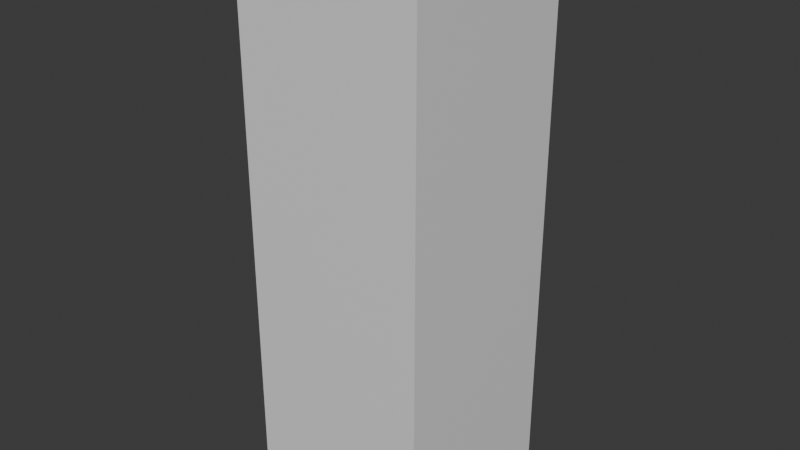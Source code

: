 # Source: Mytest.blend  (saved by Blender 4.3.34; exported with 4.5.12 LTS)
import bpy
from mathutils import Matrix  # noqa: F401  (used for matrix-valued properties, if any)

bpy.ops.wm.read_factory_settings(use_empty=True)
scene = bpy.context.scene
scene.name = 'Scene'

# ---- collections
col_collection = bpy.data.collections.new('Collection'); scene.collection.children.link(col_collection)

# ---- materials (node trees are filled in below, after node groups)
mat_material = bpy.data.materials.new('Material')
mat_material.alpha_threshold = 0.0
mat_material.roughness = 0.5
mat_material.line_color = (0.0, 0.0, 0.0, 1.0)

# ---- material node trees
mat_material.use_nodes = True; mat_material.node_tree.nodes.clear()
_N = mat_material.node_tree.nodes; _L = mat_material.node_tree.links
n0 = _N.new('ShaderNodeOutputMaterial'); n0.name = 'Material Output'; n0.location = (300, 300)
n1 = _N.new('ShaderNodeBsdfPrincipled'); n1.name = 'Principled BSDF'; n1.location = (10, 300)
n1.inputs[3].default_value = 1.45
_L.new(n1.outputs[0], n0.inputs[0])
n0.is_active_output = True

# ---- world
world_world = bpy.data.worlds.new('World'); scene.world = world_world
world_world.use_nodes = True; world_world.node_tree.nodes.clear()
_N = world_world.node_tree.nodes; _L = world_world.node_tree.links
n0 = _N.new('ShaderNodeOutputWorld'); n0.name = 'World Output'; n0.location = (300, 300)
n1 = _N.new('ShaderNodeBackground'); n1.name = 'Background'; n1.location = (10, 300)
n1.inputs[0].default_value = (0.05088, 0.05088, 0.05088, 1.0)
_L.new(n1.outputs[0], n0.inputs[0])
n0.is_active_output = True
world_world.color = (0.05088, 0.05088, 0.05088)
world_world.sun_shadow_jitter_overblur = 0.0

# ---- meshes
me_cube = bpy.data.meshes.new('Cube')
me_cube.from_pydata([(1.0, 1.0, 2.0), (1.0, 1.0, 0.05587), (1.0, -1.0, 2.0), (1.0, -1.0, 0.0419), (-1.0, 1.0, 2.0), (-1.0, 1.0, 0.01397), (-1.0, -1.0, 2.0), (-1.0, -1.0, 0.05587), (1.0, -1.0, 4.0), (-1.0, -1.0, 4.0), (1.0, 1.0, 4.0), (-1.0, 1.0, 4.0), (1.0, -1.0, 6.0), (-1.0, -1.0, 6.0), (1.0, 1.0, 6.0), (-1.0, 1.0, 6.0), (-1.0, 1.788e-07, 0.03492), (0.0, 1.0, 0.03492), (1.0, 1.0, 1.028), (-1.0, -1.0, 1.028), (1.0, -1.0, 1.021), (-1.0, 1.0, 1.007), (0.0, -1.0, 2.0), (1.0, 0.0, 2.0), (0.0, -1.0, 0.04888), (-1.0, 0.0, 2.0), (0.0, 1.0, 2.0), (1.0, 3.576e-07, 0.04888), (0.0, -1.0, 4.0), (1.0, 0.0, 4.0), (-1.0, 0.0, 4.0), (0.0, 1.0, 4.0), (1.0, -1.0, 3.0), (-1.0, -1.0, 3.0), (-1.0, 1.0, 3.0), (1.0, 1.0, 3.0), (0.0, -1.0, 6.0), (1.0, 0.0, 6.0), (-1.0, 0.0, 6.0), (0.0, 1.0, 6.0), (-1.0, 1.0, 5.0), (1.0, 1.0, 5.0), (1.0, -1.0, 5.0), (-1.0, -1.0, 5.0), (0.0, -1.0, 3.0), (-1.0, 0.0, 5.0), (1.0, 0.0, 5.0), (1.0, 0.0, 3.0), (-1.0, 0.0, 3.0), (0.0, 0.0, 6.0), (0.0, 1.0, 3.0), (1.0, 1.788e-07, 1.024), (0.0, -1.0, 5.0), (0.0, 2.682e-07, 0.0419), (0.0, -1.0, 1.024), (0.0, 1.0, 1.017), (-1.0, 8.941e-08, 1.017), (0.0, 1.0, 5.0), (-1.0, -0.5, 0.04539), (-0.5, 1.0, 0.02444), (1.0, 1.0, 0.5419), (-1.0, -1.0, 1.514), (1.0, -1.0, 0.5314), (-1.0, 1.0, 0.5105), (-0.5, -1.0, 2.0), (1.0, -0.5, 2.0), (0.5, -1.0, 0.04539), (-1.0, 0.5, 2.0), (0.5, 1.0, 2.0), (1.0, 0.5, 0.05238), (-0.5, -1.0, 4.0), (1.0, -0.5, 4.0), (-1.0, 0.5, 4.0), (0.5, 1.0, 4.0), (1.0, -1.0, 3.5), (-1.0, -1.0, 2.5), (-1.0, 1.0, 2.5), (1.0, 1.0, 3.5), (-0.5, -1.0, 6.0), (1.0, -0.5, 6.0), (-1.0, 0.5, 6.0), (0.5, 1.0, 6.0), (-1.0, 1.0, 5.5), (1.0, 1.0, 4.5), (1.0, -1.0, 4.5), (-1.0, -1.0, 5.5), (-1.0, 0.5, 0.02444), (0.5, 1.0, 0.04539), (1.0, 1.0, 1.514), (-1.0, -1.0, 0.5419), (1.0, -1.0, 1.51), (-1.0, 1.0, 1.503), (0.5, -1.0, 2.0), (1.0, 0.5, 2.0), (-0.5, -1.0, 0.05238), (-1.0, -0.5, 2.0), (-0.5, 1.0, 2.0), (1.0, -0.5, 0.04539), (0.5, -1.0, 4.0), (1.0, 0.5, 4.0), (-1.0, -0.5, 4.0), (-0.5, 1.0, 4.0), (1.0, -1.0, 2.5), (-1.0, -1.0, 3.5), (-1.0, 1.0, 3.5), (1.0, 1.0, 2.5), (0.5, -1.0, 6.0), (1.0, 0.5, 6.0), (-1.0, -0.5, 6.0), (-0.5, 1.0, 6.0), (-1.0, 1.0, 4.5), (1.0, 1.0, 5.5), (1.0, -1.0, 5.5), (-1.0, -1.0, 4.5), (-0.5, -1.0, 3.0), (0.5, -1.0, 3.0), (0.0, -1.0, 2.5), (0.0, -1.0, 3.5), (-1.0, 0.5, 5.0), (-1.0, -0.5, 5.0), (-1.0, 0.0, 4.5), (-1.0, 0.0, 5.5), (1.0, -0.5, 5.0), (1.0, 0.5, 5.0), (1.0, 0.0, 4.5), (1.0, 0.0, 5.5), (1.0, -0.5, 3.0), (1.0, 0.5, 3.0), (1.0, 0.0, 2.5), (1.0, 0.0, 3.5), (-1.0, 0.5, 3.0), (-1.0, -0.5, 3.0), (-1.0, 0.0, 2.5), (-1.0, 0.0, 3.5), (0.5, 1.0, 3.0), (-0.5, 1.0, 3.0), (0.0, 1.0, 2.5), (0.0, 1.0, 3.5), (1.0, 2.682e-07, 0.5367), (1.0, 8.941e-08, 1.512), (1.0, 0.5, 1.026), (1.0, -0.5, 1.023), (-0.5, -1.0, 5.0), (0.5, -1.0, 5.0), (0.0, -1.0, 4.5), (0.0, -1.0, 5.5), (0.0, -1.0, 0.5367), (0.0, -1.0, 1.512), (0.5, -1.0, 1.023), (-0.5, -1.0, 1.026), (0.0, 1.0, 0.5262), (0.0, 1.0, 1.509), (-0.5, 1.0, 1.012), (0.5, 1.0, 1.023), (-1.0, 1.341e-07, 0.5262), (-1.0, 4.47e-08, 1.509), (-1.0, -0.5, 1.023), (-1.0, 0.5, 1.012), (0.5, 1.0, 5.0), (-0.5, 1.0, 5.0), (0.0, 1.0, 4.5), (0.0, 1.0, 5.5), (-0.5, 1.0, 5.5), (-0.5, 1.0, 4.5), (0.5, 1.0, 4.5), (-1.0, 0.5, 1.506), (-1.0, -0.5, 1.511), (-1.0, -0.5, 0.534), (0.5, 1.0, 1.511), (-0.5, 1.0, 1.506), (-0.5, 1.0, 0.5183), (-0.5, -1.0, 1.513), (0.5, -1.0, 1.511), (0.5, -1.0, 0.534), (0.5, -1.0, 5.5), (0.5, -1.0, 4.5), (-0.5, -1.0, 4.5), (1.0, -0.5, 1.511), (1.0, 0.5, 1.513), (1.0, 0.5, 0.5393), (-0.5, 1.0, 3.5), (-0.5, 1.0, 2.5), (0.5, 1.0, 2.5), (-1.0, -0.5, 3.5), (-1.0, -0.5, 2.5), (-1.0, 0.5, 2.5), (1.0, 0.5, 3.5), (1.0, 0.5, 2.5), (1.0, -0.5, 2.5), (1.0, 0.5, 5.5), (1.0, 0.5, 4.5), (1.0, -0.5, 4.5), (-1.0, -0.5, 5.5), (-1.0, -0.5, 4.5), (-1.0, 0.5, 4.5), (0.5, -1.0, 3.5), (0.5, -1.0, 2.5), (-0.5, -1.0, 2.5), (-0.5, -1.0, 3.5), (-1.0, 0.5, 5.5), (1.0, -0.5, 5.5), (1.0, -0.5, 3.5), (-1.0, 0.5, 3.5), (0.5, 1.0, 3.5), (1.0, -0.5, 0.534), (-0.5, -1.0, 5.5), (-0.5, -1.0, 0.5393), (0.5, 1.0, 0.534), (-1.0, 0.5, 0.5183), (0.5, 1.0, 5.5)], [], [(81, 111, 209), (63, 86, 208), (207, 1, 87), (206, 7, 94), (58, 94, 7), (78, 85, 205), (62, 97, 204), (73, 77, 203), (79, 106, 12), (72, 104, 202), (71, 74, 201), (79, 112, 200), (80, 82, 199), (70, 103, 198), (114, 75, 197), (115, 116, 196), (98, 117, 195), (118, 110, 194), (119, 120, 193), (108, 121, 192), (122, 84, 191), (123, 124, 190), (107, 125, 189), (126, 102, 188), (127, 128, 187), (99, 129, 186), (130, 76, 185), (131, 132, 184), (100, 133, 183), (81, 107, 14), (49, 39, 109), (108, 13, 78), (134, 105, 182), (135, 136, 181), (101, 137, 180), (138, 69, 179), (139, 140, 178), (90, 141, 177), (142, 113, 176), (143, 144, 175), (106, 145, 174), (59, 86, 5), (53, 17, 87), (97, 3, 66), (173, 24, 66), (172, 54, 148), (171, 19, 149), (170, 17, 59), (169, 55, 152), (168, 18, 153), (154, 58, 167), (155, 156, 166), (91, 157, 165), (158, 83, 164), (159, 160, 163), (109, 161, 162), (162, 57, 159), (82, 159, 40), (15, 162, 82), (163, 31, 101), (110, 101, 11), (40, 163, 110), (164, 10, 73), (160, 73, 31), (57, 164, 160), (165, 56, 155), (67, 155, 25), (4, 165, 67), (166, 19, 61), (95, 61, 6), (25, 166, 95), (167, 7, 89), (156, 89, 19), (56, 167, 156), (151, 153, 55), (26, 168, 151), (68, 88, 168), (91, 152, 21), (4, 169, 91), (96, 151, 169), (63, 59, 5), (21, 170, 63), (152, 150, 170), (147, 149, 54), (22, 171, 147), (64, 61, 171), (90, 148, 20), (2, 172, 90), (92, 147, 172), (62, 66, 3), (20, 173, 62), (148, 146, 173), (66, 24, 53), (1, 69, 87), (53, 86, 59), (174, 52, 143), (112, 143, 42), (12, 174, 112), (175, 28, 98), (84, 98, 8), (42, 175, 84), (176, 9, 70), (144, 70, 28), (52, 176, 144), (177, 51, 139), (65, 139, 23), (2, 177, 65), (178, 18, 88), (93, 88, 0), (23, 178, 93), (179, 1, 60), (140, 60, 18), (51, 179, 140), (180, 50, 135), (104, 135, 34), (11, 180, 104), (181, 26, 96), (76, 96, 4), (34, 181, 76), (182, 0, 68), (136, 68, 26), (50, 182, 136), (78, 36, 49), (15, 80, 109), (49, 107, 81), (183, 48, 131), (103, 131, 33), (9, 183, 103), (184, 25, 95), (75, 95, 6), (33, 184, 75), (185, 4, 67), (132, 67, 25), (48, 185, 132), (186, 47, 127), (77, 127, 35), (10, 186, 77), (187, 23, 93), (105, 93, 0), (35, 187, 105), (188, 2, 65), (128, 65, 23), (47, 188, 128), (189, 46, 123), (111, 123, 41), (14, 189, 111), (190, 29, 99), (83, 99, 10), (41, 190, 83), (191, 8, 71), (124, 71, 29), (46, 191, 124), (192, 45, 119), (85, 119, 43), (13, 192, 85), (193, 30, 100), (113, 100, 9), (43, 193, 113), (194, 11, 72), (120, 72, 30), (45, 194, 120), (195, 44, 115), (74, 115, 32), (8, 195, 74), (196, 22, 92), (102, 92, 2), (32, 196, 102), (197, 6, 64), (116, 64, 22), (44, 197, 116), (198, 33, 114), (117, 114, 44), (28, 198, 117), (199, 40, 118), (121, 118, 45), (38, 199, 121), (200, 42, 122), (125, 122, 46), (37, 200, 125), (201, 32, 126), (129, 126, 47), (29, 201, 129), (202, 34, 130), (133, 130, 48), (30, 202, 133), (79, 49, 106), (203, 35, 134), (137, 134, 50), (31, 203, 137), (204, 27, 138), (141, 138, 51), (20, 204, 141), (205, 43, 142), (145, 142, 52), (36, 205, 145), (58, 53, 94), (146, 94, 24), (54, 206, 146), (149, 89, 206), (150, 87, 17), (55, 207, 150), (153, 60, 207), (208, 16, 154), (157, 154, 56), (21, 208, 157), (209, 41, 158), (161, 158, 57), (39, 209, 161), (81, 14, 111), (63, 5, 86), (207, 60, 1), (206, 89, 7), (78, 13, 85), (62, 3, 97), (73, 10, 77), (72, 11, 104), (71, 8, 74), (79, 12, 112), (80, 15, 82), (70, 9, 103), (114, 33, 75), (115, 44, 116), (98, 28, 117), (118, 40, 110), (119, 45, 120), (108, 38, 121), (122, 42, 84), (123, 46, 124), (107, 37, 125), (126, 32, 102), (127, 47, 128), (99, 29, 129), (130, 34, 76), (131, 48, 132), (100, 30, 133), (109, 80, 49), (80, 38, 49), (134, 35, 105), (135, 50, 136), (101, 31, 137), (138, 27, 69), (139, 51, 140), (90, 20, 141), (142, 43, 113), (143, 52, 144), (106, 36, 145), (87, 69, 53), (69, 27, 53), (173, 146, 24), (172, 147, 54), (171, 61, 19), (170, 150, 17), (169, 151, 55), (168, 88, 18), (154, 16, 58), (155, 56, 156), (91, 21, 157), (158, 41, 83), (159, 57, 160), (109, 39, 161), (162, 161, 57), (82, 162, 159), (15, 109, 162), (163, 160, 31), (110, 163, 101), (40, 159, 163), (164, 83, 10), (160, 164, 73), (57, 158, 164), (165, 157, 56), (67, 165, 155), (4, 91, 165), (166, 156, 19), (95, 166, 61), (25, 155, 166), (167, 58, 7), (156, 167, 89), (56, 154, 167), (151, 168, 153), (26, 68, 168), (68, 0, 88), (91, 169, 152), (4, 96, 169), (96, 26, 151), (63, 170, 59), (21, 152, 170), (152, 55, 150), (147, 171, 149), (22, 64, 171), (64, 6, 61), (90, 172, 148), (2, 92, 172), (92, 22, 147), (62, 173, 66), (20, 148, 173), (148, 54, 146), (53, 27, 97), (97, 66, 53), (59, 17, 53), (53, 16, 86), (174, 145, 52), (112, 174, 143), (12, 106, 174), (175, 144, 28), (84, 175, 98), (42, 143, 175), (176, 113, 9), (144, 176, 70), (52, 142, 176), (177, 141, 51), (65, 177, 139), (2, 90, 177), (178, 140, 18), (93, 178, 88), (23, 139, 178), (179, 69, 1), (140, 179, 60), (51, 138, 179), (180, 137, 50), (104, 180, 135), (11, 101, 180), (181, 136, 26), (76, 181, 96), (34, 135, 181), (182, 105, 0), (136, 182, 68), (50, 134, 182), (49, 38, 108), (108, 78, 49), (81, 39, 49), (49, 37, 107), (183, 133, 48), (103, 183, 131), (9, 100, 183), (184, 132, 25), (75, 184, 95), (33, 131, 184), (185, 76, 4), (132, 185, 67), (48, 130, 185), (186, 129, 47), (77, 186, 127), (10, 99, 186), (187, 128, 23), (105, 187, 93), (35, 127, 187), (188, 102, 2), (128, 188, 65), (47, 126, 188), (189, 125, 46), (111, 189, 123), (14, 107, 189), (190, 124, 29), (83, 190, 99), (41, 123, 190), (191, 84, 8), (124, 191, 71), (46, 122, 191), (192, 121, 45), (85, 192, 119), (13, 108, 192), (193, 120, 30), (113, 193, 100), (43, 119, 193), (194, 110, 11), (120, 194, 72), (45, 118, 194), (195, 117, 44), (74, 195, 115), (8, 98, 195), (196, 116, 22), (102, 196, 92), (32, 115, 196), (197, 75, 6), (116, 197, 64), (44, 114, 197), (198, 103, 33), (117, 198, 114), (28, 70, 198), (199, 82, 40), (121, 199, 118), (38, 80, 199), (200, 112, 42), (125, 200, 122), (37, 79, 200), (201, 74, 32), (129, 201, 126), (29, 71, 201), (202, 104, 34), (133, 202, 130), (30, 72, 202), (37, 49, 79), (49, 36, 106), (203, 77, 35), (137, 203, 134), (31, 73, 203), (204, 97, 27), (141, 204, 138), (20, 62, 204), (205, 85, 43), (145, 205, 142), (36, 78, 205), (16, 53, 58), (53, 24, 94), (146, 206, 94), (54, 149, 206), (149, 19, 89), (150, 207, 87), (55, 153, 207), (153, 18, 60), (208, 86, 16), (157, 208, 154), (21, 63, 208), (209, 111, 41), (161, 209, 158), (39, 81, 209)])
_uv = me_cube.uv_layers.new(name='UVMap')
_uv.uv.foreach_set('vector', [0.625, 0.4375, 0.625, 0.5, 0.625, 0.4375, 0.4375, 0.25, 0.375, 0.1875, 0.4375, 0.1875, 0.4375, 0.4375, 0.375, 0.5, 0.375, 0.4375, 0.4375, 0.9375, 0.375, 1.0, 0.375, 0.9375, 0.125, 0.6875, 0.1875, 0.75, 0.125, 0.75, 0.625, 0.9375, 0.625, 1.0, 0.625, 0.9375, 0.4375, 0.75, 0.375, 0.6875, 0.4375, 0.6875, 0.625, 0.4375, 0.625, 0.5, 0.625, 0.4375, 0.625, 0.6875, 0.6875, 0.75, 0.625, 0.75, 0.625, 0.1875, 0.625, 0.25, 0.625, 0.1875, 0.625, 0.6875, 0.625, 0.75, 0.625, 0.6875, 0.625, 0.6875, 0.625, 0.75, 0.625, 0.6875, 0.625, 0.1875, 0.625, 0.25, 0.625, 0.1875, 0.625, 0.9375, 0.625, 1.0, 0.625, 0.9375, 0.625, 0.9375, 0.625, 1.0, 0.625, 0.9375, 0.625, 0.8125, 0.625, 0.875, 0.625, 0.8125, 0.625, 0.8125, 0.625, 0.875, 0.625, 0.8125, 0.625, 0.1875, 0.625, 0.25, 0.625, 0.1875, 0.625, 0.0625, 0.625, 0.125, 0.625, 0.0625, 0.625, 0.0625, 0.625, 0.125, 0.625, 0.0625, 0.625, 0.6875, 0.625, 0.75, 0.625, 0.6875, 0.625, 0.5625, 0.625, 0.625, 0.625, 0.5625, 0.625, 0.5625, 0.625, 0.625, 0.625, 0.5625, 0.625, 0.6875, 0.625, 0.75, 0.625, 0.6875, 0.625, 0.5625, 0.625, 0.625, 0.625, 0.5625, 0.625, 0.5625, 0.625, 0.625, 0.625, 0.5625, 0.625, 0.1875, 0.625, 0.25, 0.625, 0.1875, 0.625, 0.0625, 0.625, 0.125, 0.625, 0.0625, 0.625, 0.0625, 0.625, 0.125, 0.625, 0.0625, 0.6875, 0.5, 0.625, 0.5625, 0.625, 0.5, 0.75, 0.625, 0.75, 0.5, 0.8125, 0.5, 0.875, 0.6875, 0.875, 0.75, 0.8125, 0.75, 0.625, 0.4375, 0.625, 0.5, 0.625, 0.4375, 0.625, 0.3125, 0.625, 0.375, 0.625, 0.3125, 0.625, 0.3125, 0.625, 0.375, 0.625, 0.3125, 0.4375, 0.625, 0.375, 0.5625, 0.4375, 0.5625, 0.5625, 0.625, 0.5, 0.5625, 0.5625, 0.5625, 0.5625, 0.75, 0.5, 0.6875, 0.5625, 0.6875, 0.625, 0.9375, 0.625, 1.0, 0.625, 0.9375, 0.625, 0.8125, 0.625, 0.875, 0.625, 0.8125, 0.625, 0.8125, 0.625, 0.875, 0.625, 0.8125, 0.1875, 0.5, 0.125, 0.5625, 0.125, 0.5, 0.25, 0.625, 0.25, 0.5, 0.3125, 0.5, 0.375, 0.6875, 0.375, 0.75, 0.3125, 0.75, 0.4375, 0.8125, 0.375, 0.875, 0.375, 0.8125, 0.5625, 0.8125, 0.5, 0.875, 0.5, 0.8125, 0.5625, 0.9375, 0.5, 1.0, 0.5, 0.9375, 0.4375, 0.3125, 0.375, 0.375, 0.375, 0.3125, 0.5625, 0.3125, 0.5, 0.375, 0.5, 0.3125, 0.5625, 0.4375, 0.5, 0.5, 0.5, 0.4375, 0.4375, 0.125, 0.375, 0.0625, 0.4375, 0.0625, 0.5625, 0.125, 0.5, 0.0625, 0.5625, 0.0625, 0.5625, 0.25, 0.5, 0.1875, 0.5625, 0.1875, 0.625, 0.4375, 0.625, 0.5, 0.625, 0.4375, 0.625, 0.3125, 0.625, 0.375, 0.625, 0.3125, 0.625, 0.3125, 0.625, 0.375, 0.625, 0.3125, 0.625, 0.3125, 0.625, 0.375, 0.625, 0.3125, 0.625, 0.25, 0.625, 0.3125, 0.625, 0.25, 0.625, 0.25, 0.625, 0.3125, 0.625, 0.25, 0.625, 0.3125, 0.625, 0.375, 0.625, 0.3125, 0.625, 0.25, 0.625, 0.3125, 0.625, 0.25, 0.625, 0.25, 0.625, 0.3125, 0.625, 0.25, 0.625, 0.4375, 0.625, 0.5, 0.625, 0.4375, 0.625, 0.375, 0.625, 0.4375, 0.625, 0.375, 0.625, 0.375, 0.625, 0.4375, 0.625, 0.375, 0.5625, 0.1875, 0.5, 0.125, 0.5625, 0.125, 0.625, 0.1875, 0.5625, 0.125, 0.625, 0.125, 0.625, 0.25, 0.5625, 0.1875, 0.625, 0.1875, 0.5625, 0.0625, 0.5, 0.0, 0.5625, 0.0, 0.625, 0.0625, 0.5625, 0.0, 0.625, 0.0, 0.625, 0.125, 0.5625, 0.0625, 0.625, 0.0625, 0.4375, 0.0625, 0.375, 0.0, 0.4375, 0.0, 0.5, 0.0625, 0.4375, 0.0, 0.5, 0.0, 0.5, 0.125, 0.4375, 0.0625, 0.5, 0.0625, 0.5625, 0.375, 0.5, 0.4375, 0.5, 0.375, 0.625, 0.375, 0.5625, 0.4375, 0.5625, 0.375, 0.625, 0.4375, 0.5625, 0.5, 0.5625, 0.4375, 0.5625, 0.25, 0.5, 0.3125, 0.5, 0.25, 0.625, 0.25, 0.5625, 0.3125, 0.5625, 0.25, 0.625, 0.3125, 0.5625, 0.375, 0.5625, 0.3125, 0.4375, 0.25, 0.375, 0.3125, 0.375, 0.25, 0.5, 0.25, 0.4375, 0.3125, 0.4375, 0.25, 0.5, 0.3125, 0.4375, 0.375, 0.4375, 0.3125, 0.5625, 0.875, 0.5, 0.9375, 0.5, 0.875, 0.625, 0.875, 0.5625, 0.9375, 0.5625, 0.875, 0.625, 0.9375, 0.5625, 1.0, 0.5625, 0.9375, 0.5625, 0.75, 0.5, 0.8125, 0.5, 0.75, 0.625, 0.75, 0.5625, 0.8125, 0.5625, 0.75, 0.625, 0.8125, 0.5625, 0.875, 0.5625, 0.8125, 0.4375, 0.75, 0.375, 0.8125, 0.375, 0.75, 0.5, 0.75, 0.4375, 0.8125, 0.4375, 0.75, 0.5, 0.8125, 0.4375, 0.875, 0.4375, 0.8125, 0.3125, 0.75, 0.25, 0.75, 0.25, 0.625, 0.375, 0.5, 0.375, 0.5625, 0.3125, 0.5, 0.25, 0.625, 0.125, 0.5625, 0.1875, 0.5, 0.625, 0.8125, 0.625, 0.875, 0.625, 0.8125, 0.625, 0.75, 0.625, 0.8125, 0.625, 0.75, 0.625, 0.75, 0.625, 0.8125, 0.625, 0.75, 0.625, 0.8125, 0.625, 0.875, 0.625, 0.8125, 0.625, 0.75, 0.625, 0.8125, 0.625, 0.75, 0.625, 0.75, 0.625, 0.8125, 0.625, 0.75, 0.625, 0.9375, 0.625, 1.0, 0.625, 0.9375, 0.625, 0.875, 0.625, 0.9375, 0.625, 0.875, 0.625, 0.875, 0.625, 0.9375, 0.625, 0.875, 0.5625, 0.6875, 0.5, 0.625, 0.5625, 0.625, 0.625, 0.6875, 0.5625, 0.625, 0.625, 0.625, 0.625, 0.75, 0.5625, 0.6875, 0.625, 0.6875, 0.5625, 0.5625, 0.5, 0.5, 0.5625, 0.5, 0.625, 0.5625, 0.5625, 0.5, 0.625, 0.5, 0.625, 0.625, 0.5625, 0.5625, 0.625, 0.5625, 0.4375, 0.5625, 0.375, 0.5, 0.4375, 0.5, 0.5, 0.5625, 0.4375, 0.5, 0.5, 0.5, 0.5, 0.625, 0.4375, 0.5625, 0.5, 0.5625, 0.625, 0.3125, 0.625, 0.375, 0.625, 0.3125, 0.625, 0.25, 0.625, 0.3125, 0.625, 0.25, 0.625, 0.25, 0.625, 0.3125, 0.625, 0.25, 0.625, 0.3125, 0.625, 0.375, 0.625, 0.3125, 0.625, 0.25, 0.625, 0.3125, 0.625, 0.25, 0.625, 0.25, 0.625, 0.3125, 0.625, 0.25, 0.625, 0.4375, 0.625, 0.5, 0.625, 0.4375, 0.625, 0.375, 0.625, 0.4375, 0.625, 0.375, 0.625, 0.375, 0.625, 0.4375, 0.625, 0.375, 0.8125, 0.75, 0.75, 0.75, 0.75, 0.625, 0.875, 0.5, 0.875, 0.5625, 0.8125, 0.5, 0.75, 0.625, 0.625, 0.5625, 0.6875, 0.5, 0.625, 0.0625, 0.625, 0.125, 0.625, 0.0625, 0.625, 0.0, 0.625, 0.0625, 0.625, 0.0, 0.625, 0.0, 0.625, 0.0625, 0.625, 0.0, 0.625, 0.0625, 0.625, 0.125, 0.625, 0.0625, 0.625, 0.0, 0.625, 0.0625, 0.625, 0.0, 0.625, 0.0, 0.625, 0.0625, 0.625, 0.0, 0.625, 0.1875, 0.625, 0.25, 0.625, 0.1875, 0.625, 0.125, 0.625, 0.1875, 0.625, 0.125, 0.625, 0.125, 0.625, 0.1875, 0.625, 0.125, 0.625, 0.5625, 0.625, 0.625, 0.625, 0.5625, 0.625, 0.5, 0.625, 0.5625, 0.625, 0.5, 0.625, 0.5, 0.625, 0.5625, 0.625, 0.5, 0.625, 0.5625, 0.625, 0.625, 0.625, 0.5625, 0.625, 0.5, 0.625, 0.5625, 0.625, 0.5, 0.625, 0.5, 0.625, 0.5625, 0.625, 0.5, 0.625, 0.6875, 0.625, 0.75, 0.625, 0.6875, 0.625, 0.625, 0.625, 0.6875, 0.625, 0.625, 0.625, 0.625, 0.625, 0.6875, 0.625, 0.625, 0.625, 0.5625, 0.625, 0.625, 0.625, 0.5625, 0.625, 0.5, 0.625, 0.5625, 0.625, 0.5, 0.625, 0.5, 0.625, 0.5625, 0.625, 0.5, 0.625, 0.5625, 0.625, 0.625, 0.625, 0.5625, 0.625, 0.5, 0.625, 0.5625, 0.625, 0.5, 0.625, 0.5, 0.625, 0.5625, 0.625, 0.5, 0.625, 0.6875, 0.625, 0.75, 0.625, 0.6875, 0.625, 0.625, 0.625, 0.6875, 0.625, 0.625, 0.625, 0.625, 0.625, 0.6875, 0.625, 0.625, 0.625, 0.0625, 0.625, 0.125, 0.625, 0.0625, 0.625, 0.0, 0.625, 0.0625, 0.625, 0.0, 0.625, 0.0, 0.625, 0.0625, 0.625, 0.0, 0.625, 0.0625, 0.625, 0.125, 0.625, 0.0625, 0.625, 0.0, 0.625, 0.0625, 0.625, 0.0, 0.625, 0.0, 0.625, 0.0625, 0.625, 0.0, 0.625, 0.1875, 0.625, 0.25, 0.625, 0.1875, 0.625, 0.125, 0.625, 0.1875, 0.625, 0.125, 0.625, 0.125, 0.625, 0.1875, 0.625, 0.125, 0.625, 0.8125, 0.625, 0.875, 0.625, 0.8125, 0.625, 0.75, 0.625, 0.8125, 0.625, 0.75, 0.625, 0.75, 0.625, 0.8125, 0.625, 0.75, 0.625, 0.8125, 0.625, 0.875, 0.625, 0.8125, 0.625, 0.75, 0.625, 0.8125, 0.625, 0.75, 0.625, 0.75, 0.625, 0.8125, 0.625, 0.75, 0.625, 0.9375, 0.625, 1.0, 0.625, 0.9375, 0.625, 0.875, 0.625, 0.9375, 0.625, 0.875, 0.625, 0.875, 0.625, 0.9375, 0.625, 0.875, 0.625, 0.9375, 0.625, 1.0, 0.625, 0.9375, 0.625, 0.875, 0.625, 0.9375, 0.625, 0.875, 0.625, 0.875, 0.625, 0.9375, 0.625, 0.875, 0.625, 0.1875, 0.625, 0.25, 0.625, 0.1875, 0.625, 0.125, 0.625, 0.1875, 0.625, 0.125, 0.625, 0.125, 0.625, 0.1875, 0.625, 0.125, 0.625, 0.6875, 0.625, 0.75, 0.625, 0.6875, 0.625, 0.625, 0.625, 0.6875, 0.625, 0.625, 0.625, 0.625, 0.625, 0.6875, 0.625, 0.625, 0.625, 0.6875, 0.625, 0.75, 0.625, 0.6875, 0.625, 0.625, 0.625, 0.6875, 0.625, 0.625, 0.625, 0.625, 0.625, 0.6875, 0.625, 0.625, 0.625, 0.1875, 0.625, 0.25, 0.625, 0.1875, 0.625, 0.125, 0.625, 0.1875, 0.625, 0.125, 0.625, 0.125, 0.625, 0.1875, 0.625, 0.125, 0.625, 0.6875, 0.75, 0.625, 0.6875, 0.75, 0.625, 0.4375, 0.625, 0.5, 0.625, 0.4375, 0.625, 0.375, 0.625, 0.4375, 0.625, 0.375, 0.625, 0.375, 0.625, 0.4375, 0.625, 0.375, 0.4375, 0.6875, 0.375, 0.625, 0.4375, 0.625, 0.5, 0.6875, 0.4375, 0.625, 0.5, 0.625, 0.5, 0.75, 0.4375, 0.6875, 0.5, 0.6875, 0.625, 0.9375, 0.625, 1.0, 0.625, 0.9375, 0.625, 0.875, 0.625, 0.9375, 0.625, 0.875, 0.625, 0.875, 0.625, 0.9375, 0.625, 0.875, 0.125, 0.6875, 0.25, 0.625, 0.1875, 0.75, 0.4375, 0.875, 0.375, 0.9375, 0.375, 0.875, 0.5, 0.875, 0.4375, 0.9375, 0.4375, 0.875, 0.5, 0.9375, 0.4375, 1.0, 0.4375, 0.9375, 0.4375, 0.375, 0.375, 0.4375, 0.375, 0.375, 0.5, 0.375, 0.4375, 0.4375, 0.4375, 0.375, 0.5, 0.4375, 0.4375, 0.5, 0.4375, 0.4375, 0.4375, 0.1875, 0.375, 0.125, 0.4375, 0.125, 0.5, 0.1875, 0.4375, 0.125, 0.5, 0.125, 0.5, 0.25, 0.4375, 0.1875, 0.5, 0.1875, 0.625, 0.4375, 0.625, 0.5, 0.625, 0.4375, 0.625, 0.375, 0.625, 0.4375, 0.625, 0.375, 0.625, 0.375, 0.625, 0.4375, 0.625, 0.375, 0.625, 0.4375, 0.625, 0.5, 0.625, 0.5, 0.4375, 0.25, 0.375, 0.25, 0.375, 0.1875, 0.4375, 0.4375, 0.4375, 0.5, 0.375, 0.5, 0.4375, 0.9375, 0.4375, 1.0, 0.375, 1.0, 0.625, 0.9375, 0.625, 1.0, 0.625, 1.0, 0.4375, 0.75, 0.375, 0.75, 0.375, 0.6875, 0.625, 0.4375, 0.625, 0.5, 0.625, 0.5, 0.625, 0.1875, 0.625, 0.25, 0.625, 0.25, 0.625, 0.6875, 0.625, 0.75, 0.625, 0.75, 0.625, 0.6875, 0.625, 0.75, 0.625, 0.75, 0.625, 0.1875, 0.625, 0.25, 0.625, 0.25, 0.625, 0.9375, 0.625, 1.0, 0.625, 1.0, 0.625, 0.9375, 0.625, 1.0, 0.625, 1.0, 0.625, 0.8125, 0.625, 0.875, 0.625, 0.875, 0.625, 0.8125, 0.625, 0.875, 0.625, 0.875, 0.625, 0.1875, 0.625, 0.25, 0.625, 0.25, 0.625, 0.0625, 0.625, 0.125, 0.625, 0.125, 0.625, 0.0625, 0.625, 0.125, 0.625, 0.125, 0.625, 0.6875, 0.625, 0.75, 0.625, 0.75, 0.625, 0.5625, 0.625, 0.625, 0.625, 0.625, 0.625, 0.5625, 0.625, 0.625, 0.625, 0.625, 0.625, 0.6875, 0.625, 0.75, 0.625, 0.75, 0.625, 0.5625, 0.625, 0.625, 0.625, 0.625, 0.625, 0.5625, 0.625, 0.625, 0.625, 0.625, 0.625, 0.1875, 0.625, 0.25, 0.625, 0.25, 0.625, 0.0625, 0.625, 0.125, 0.625, 0.125, 0.625, 0.0625, 0.625, 0.125, 0.625, 0.125, 0.8125, 0.5, 0.875, 0.5625, 0.75, 0.625, 0.875, 0.5625, 0.875, 0.625, 0.75, 0.625, 0.625, 0.4375, 0.625, 0.5, 0.625, 0.5, 0.625, 0.3125, 0.625, 0.375, 0.625, 0.375, 0.625, 0.3125, 0.625, 0.375, 0.625, 0.375, 0.4375, 0.625, 0.375, 0.625, 0.375, 0.5625, 0.5625, 0.625, 0.5, 0.625, 0.5, 0.5625, 0.5625, 0.75, 0.5, 0.75, 0.5, 0.6875, 0.625, 0.9375, 0.625, 1.0, 0.625, 1.0, 0.625, 0.8125, 0.625, 0.875, 0.625, 0.875, 0.625, 0.8125, 0.625, 0.875, 0.625, 0.875, 0.3125, 0.5, 0.375, 0.5625, 0.25, 0.625, 0.375, 0.5625, 0.375, 0.625, 0.25, 0.625, 0.4375, 0.8125, 0.4375, 0.875, 0.375, 0.875, 0.5625, 0.8125, 0.5625, 0.875, 0.5, 0.875, 0.5625, 0.9375, 0.5625, 1.0, 0.5, 1.0, 0.4375, 0.3125, 0.4375, 0.375, 0.375, 0.375, 0.5625, 0.3125, 0.5625, 0.375, 0.5, 0.375, 0.5625, 0.4375, 0.5625, 0.5, 0.5, 0.5, 0.4375, 0.125, 0.375, 0.125, 0.375, 0.0625, 0.5625, 0.125, 0.5, 0.125, 0.5, 0.0625, 0.5625, 0.25, 0.5, 0.25, 0.5, 0.1875, 0.625, 0.4375, 0.625, 0.5, 0.625, 0.5, 0.625, 0.3125, 0.625, 0.375, 0.625, 0.375, 0.625, 0.3125, 0.625, 0.375, 0.625, 0.375, 0.625, 0.3125, 0.625, 0.375, 0.625, 0.375, 0.625, 0.25, 0.625, 0.3125, 0.625, 0.3125, 0.625, 0.25, 0.625, 0.3125, 0.625, 0.3125, 0.625, 0.3125, 0.625, 0.375, 0.625, 0.375, 0.625, 0.25, 0.625, 0.3125, 0.625, 0.3125, 0.625, 0.25, 0.625, 0.3125, 0.625, 0.3125, 0.625, 0.4375, 0.625, 0.5, 0.625, 0.5, 0.625, 0.375, 0.625, 0.4375, 0.625, 0.4375, 0.625, 0.375, 0.625, 0.4375, 0.625, 0.4375, 0.5625, 0.1875, 0.5, 0.1875, 0.5, 0.125, 0.625, 0.1875, 0.5625, 0.1875, 0.5625, 0.125, 0.625, 0.25, 0.5625, 0.25, 0.5625, 0.1875, 0.5625, 0.0625, 0.5, 0.0625, 0.5, 0.0, 0.625, 0.0625, 0.5625, 0.0625, 0.5625, 0.0, 0.625, 0.125, 0.5625, 0.125, 0.5625, 0.0625, 0.4375, 0.0625, 0.375, 0.0625, 0.375, 0.0, 0.5, 0.0625, 0.4375, 0.0625, 0.4375, 0.0, 0.5, 0.125, 0.4375, 0.125, 0.4375, 0.0625, 0.5625, 0.375, 0.5625, 0.4375, 0.5, 0.4375, 0.625, 0.375, 0.625, 0.4375, 0.5625, 0.4375, 0.625, 0.4375, 0.625, 0.5, 0.5625, 0.5, 0.5625, 0.25, 0.5625, 0.3125, 0.5, 0.3125, 0.625, 0.25, 0.625, 0.3125, 0.5625, 0.3125, 0.625, 0.3125, 0.625, 0.375, 0.5625, 0.375, 0.4375, 0.25, 0.4375, 0.3125, 0.375, 0.3125, 0.5, 0.25, 0.5, 0.3125, 0.4375, 0.3125, 0.5, 0.3125, 0.5, 0.375, 0.4375, 0.375, 0.5625, 0.875, 0.5625, 0.9375, 0.5, 0.9375, 0.625, 0.875, 0.625, 0.9375, 0.5625, 0.9375, 0.625, 0.9375, 0.625, 1.0, 0.5625, 1.0, 0.5625, 0.75, 0.5625, 0.8125, 0.5, 0.8125, 0.625, 0.75, 0.625, 0.8125, 0.5625, 0.8125, 0.625, 0.8125, 0.625, 0.875, 0.5625, 0.875, 0.4375, 0.75, 0.4375, 0.8125, 0.375, 0.8125, 0.5, 0.75, 0.5, 0.8125, 0.4375, 0.8125, 0.5, 0.8125, 0.5, 0.875, 0.4375, 0.875, 0.25, 0.625, 0.375, 0.625, 0.375, 0.6875, 0.375, 0.6875, 0.3125, 0.75, 0.25, 0.625, 0.1875, 0.5, 0.25, 0.5, 0.25, 0.625, 0.25, 0.625, 0.125, 0.625, 0.125, 0.5625, 0.625, 0.8125, 0.625, 0.875, 0.625, 0.875, 0.625, 0.75, 0.625, 0.8125, 0.625, 0.8125, 0.625, 0.75, 0.625, 0.8125, 0.625, 0.8125, 0.625, 0.8125, 0.625, 0.875, 0.625, 0.875, 0.625, 0.75, 0.625, 0.8125, 0.625, 0.8125, 0.625, 0.75, 0.625, 0.8125, 0.625, 0.8125, 0.625, 0.9375, 0.625, 1.0, 0.625, 1.0, 0.625, 0.875, 0.625, 0.9375, 0.625, 0.9375, 0.625, 0.875, 0.625, 0.9375, 0.625, 0.9375, 0.5625, 0.6875, 0.5, 0.6875, 0.5, 0.625, 0.625, 0.6875, 0.5625, 0.6875, 0.5625, 0.625, 0.625, 0.75, 0.5625, 0.75, 0.5625, 0.6875, 0.5625, 0.5625, 0.5, 0.5625, 0.5, 0.5, 0.625, 0.5625, 0.5625, 0.5625, 0.5625, 0.5, 0.625, 0.625, 0.5625, 0.625, 0.5625, 0.5625, 0.4375, 0.5625, 0.375, 0.5625, 0.375, 0.5, 0.5, 0.5625, 0.4375, 0.5625, 0.4375, 0.5, 0.5, 0.625, 0.4375, 0.625, 0.4375, 0.5625, 0.625, 0.3125, 0.625, 0.375, 0.625, 0.375, 0.625, 0.25, 0.625, 0.3125, 0.625, 0.3125, 0.625, 0.25, 0.625, 0.3125, 0.625, 0.3125, 0.625, 0.3125, 0.625, 0.375, 0.625, 0.375, 0.625, 0.25, 0.625, 0.3125, 0.625, 0.3125, 0.625, 0.25, 0.625, 0.3125, 0.625, 0.3125, 0.625, 0.4375, 0.625, 0.5, 0.625, 0.5, 0.625, 0.375, 0.625, 0.4375, 0.625, 0.4375, 0.625, 0.375, 0.625, 0.4375, 0.625, 0.4375, 0.75, 0.625, 0.875, 0.625, 0.875, 0.6875, 0.875, 0.6875, 0.8125, 0.75, 0.75, 0.625, 0.6875, 0.5, 0.75, 0.5, 0.75, 0.625, 0.75, 0.625, 0.625, 0.625, 0.625, 0.5625, 0.625, 0.0625, 0.625, 0.125, 0.625, 0.125, 0.625, 0.0, 0.625, 0.0625, 0.625, 0.0625, 0.625, 0.0, 0.625, 0.0625, 0.625, 0.0625, 0.625, 0.0625, 0.625, 0.125, 0.625, 0.125, 0.625, 0.0, 0.625, 0.0625, 0.625, 0.0625, 0.625, 0.0, 0.625, 0.0625, 0.625, 0.0625, 0.625, 0.1875, 0.625, 0.25, 0.625, 0.25, 0.625, 0.125, 0.625, 0.1875, 0.625, 0.1875, 0.625, 0.125, 0.625, 0.1875, 0.625, 0.1875, 0.625, 0.5625, 0.625, 0.625, 0.625, 0.625, 0.625, 0.5, 0.625, 0.5625, 0.625, 0.5625, 0.625, 0.5, 0.625, 0.5625, 0.625, 0.5625, 0.625, 0.5625, 0.625, 0.625, 0.625, 0.625, 0.625, 0.5, 0.625, 0.5625, 0.625, 0.5625, 0.625, 0.5, 0.625, 0.5625, 0.625, 0.5625, 0.625, 0.6875, 0.625, 0.75, 0.625, 0.75, 0.625, 0.625, 0.625, 0.6875, 0.625, 0.6875, 0.625, 0.625, 0.625, 0.6875, 0.625, 0.6875, 0.625, 0.5625, 0.625, 0.625, 0.625, 0.625, 0.625, 0.5, 0.625, 0.5625, 0.625, 0.5625, 0.625, 0.5, 0.625, 0.5625, 0.625, 0.5625, 0.625, 0.5625, 0.625, 0.625, 0.625, 0.625, 0.625, 0.5, 0.625, 0.5625, 0.625, 0.5625, 0.625, 0.5, 0.625, 0.5625, 0.625, 0.5625, 0.625, 0.6875, 0.625, 0.75, 0.625, 0.75, 0.625, 0.625, 0.625, 0.6875, 0.625, 0.6875, 0.625, 0.625, 0.625, 0.6875, 0.625, 0.6875, 0.625, 0.0625, 0.625, 0.125, 0.625, 0.125, 0.625, 0.0, 0.625, 0.0625, 0.625, 0.0625, 0.625, 0.0, 0.625, 0.0625, 0.625, 0.0625, 0.625, 0.0625, 0.625, 0.125, 0.625, 0.125, 0.625, 0.0, 0.625, 0.0625, 0.625, 0.0625, 0.625, 0.0, 0.625, 0.0625, 0.625, 0.0625, 0.625, 0.1875, 0.625, 0.25, 0.625, 0.25, 0.625, 0.125, 0.625, 0.1875, 0.625, 0.1875, 0.625, 0.125, 0.625, 0.1875, 0.625, 0.1875, 0.625, 0.8125, 0.625, 0.875, 0.625, 0.875, 0.625, 0.75, 0.625, 0.8125, 0.625, 0.8125, 0.625, 0.75, 0.625, 0.8125, 0.625, 0.8125, 0.625, 0.8125, 0.625, 0.875, 0.625, 0.875, 0.625, 0.75, 0.625, 0.8125, 0.625, 0.8125, 0.625, 0.75, 0.625, 0.8125, 0.625, 0.8125, 0.625, 0.9375, 0.625, 1.0, 0.625, 1.0, 0.625, 0.875, 0.625, 0.9375, 0.625, 0.9375, 0.625, 0.875, 0.625, 0.9375, 0.625, 0.9375, 0.625, 0.9375, 0.625, 1.0, 0.625, 1.0, 0.625, 0.875, 0.625, 0.9375, 0.625, 0.9375, 0.625, 0.875, 0.625, 0.9375, 0.625, 0.9375, 0.625, 0.1875, 0.625, 0.25, 0.625, 0.25, 0.625, 0.125, 0.625, 0.1875, 0.625, 0.1875, 0.625, 0.125, 0.625, 0.1875, 0.625, 0.1875, 0.625, 0.6875, 0.625, 0.75, 0.625, 0.75, 0.625, 0.625, 0.625, 0.6875, 0.625, 0.6875, 0.625, 0.625, 0.625, 0.6875, 0.625, 0.6875, 0.625, 0.6875, 0.625, 0.75, 0.625, 0.75, 0.625, 0.625, 0.625, 0.6875, 0.625, 0.6875, 0.625, 0.625, 0.625, 0.6875, 0.625, 0.6875, 0.625, 0.1875, 0.625, 0.25, 0.625, 0.25, 0.625, 0.125, 0.625, 0.1875, 0.625, 0.1875, 0.625, 0.125, 0.625, 0.1875, 0.625, 0.1875, 0.625, 0.625, 0.75, 0.625, 0.625, 0.6875, 0.75, 0.625, 0.75, 0.75, 0.6875, 0.75, 0.625, 0.4375, 0.625, 0.5, 0.625, 0.5, 0.625, 0.375, 0.625, 0.4375, 0.625, 0.4375, 0.625, 0.375, 0.625, 0.4375, 0.625, 0.4375, 0.4375, 0.6875, 0.375, 0.6875, 0.375, 0.625, 0.5, 0.6875, 0.4375, 0.6875, 0.4375, 0.625, 0.5, 0.75, 0.4375, 0.75, 0.4375, 0.6875, 0.625, 0.9375, 0.625, 1.0, 0.625, 1.0, 0.625, 0.875, 0.625, 0.9375, 0.625, 0.9375, 0.625, 0.875, 0.625, 0.9375, 0.625, 0.9375, 0.125, 0.625, 0.25, 0.625, 0.125, 0.6875, 0.25, 0.625, 0.25, 0.75, 0.1875, 0.75, 0.4375, 0.875, 0.4375, 0.9375, 0.375, 0.9375, 0.5, 0.875, 0.5, 0.9375, 0.4375, 0.9375, 0.5, 0.9375, 0.5, 1.0, 0.4375, 1.0, 0.4375, 0.375, 0.4375, 0.4375, 0.375, 0.4375, 0.5, 0.375, 0.5, 0.4375, 0.4375, 0.4375, 0.5, 0.4375, 0.5, 0.5, 0.4375, 0.5, 0.4375, 0.1875, 0.375, 0.1875, 0.375, 0.125, 0.5, 0.1875, 0.4375, 0.1875, 0.4375, 0.125, 0.5, 0.25, 0.4375, 0.25, 0.4375, 0.1875, 0.625, 0.4375, 0.625, 0.5, 0.625, 0.5, 0.625, 0.375, 0.625, 0.4375, 0.625, 0.4375, 0.625, 0.375, 0.625, 0.4375, 0.625, 0.4375])
me_cube.materials.append(mat_material)
me_cube.use_mirror_vertex_groups = False
me_cube.update()
arm_armature = bpy.data.armatures.new('Armature')  # bones are not reproduced

# ---- objects
ob_cube = bpy.data.objects.new('Cube', me_cube)
ob_armature = bpy.data.objects.new('Armature', arm_armature)

# ---- transforms, parenting, visibility, modifiers, constraints
ob_cube.parent = ob_armature
ob_cube.matrix_parent_inverse = Matrix(((1.0, -0.0, 0.0, -0.0), (-0.0, 1.0, -0.0, 0.0), (0.0, -0.0, 1.0, -0.0419), (-0.0, 0.0, -0.0, 1.0)))
ob_cube.location = (0.0, 0.0, 0.0)
ob_cube.lock_rotations_4d = False
ob_cube.empty_display_type = 'ARROWS'
ob_cube.lineart.crease_threshold = 0.0
_vg = ob_cube.vertex_groups.new(name='Bone')
for _i, _w in zip([0, 1, 2, 3, 4, 5, 6, 7, 8, 9, 10, 11, 16, 17, 18, 19, 20, 21, 22, 23, 24, 25, 26, 27, 28, 29, 30, 31, 32, 33, 34, 35, 39, 40, 41, 42, 43, 44, 45, 46, 47, 48, 50, 51, 52, 53, 54, 55, 56, 57, 58, 59, 60, 61, 62, 63, 64, 65, 66, 67, 68, 69, 70, 71, 72, 73, 74, 75, 76, 77, 82, 83, 84, 85, 86, 87, 88, 89, 90, 91, 92, 93, 94, 95, 96, 97, 98, 99, 100, 101, 102, 103, 104, 105, 109, 110, 111, 112, 113, 114, 115, 116, 117, 118, 119, 120, 121, 122, 123, 124, 125, 126, 127, 128, 129, 130, 131, 132, 133, 134, 135, 136, 137, 138, 139, 140, 141, 142, 143, 144, 145, 146, 147, 148, 149, 150, 151, 152, 153, 154, 155, 156, 157, 158, 159, 160, 161, 162, 163, 164, 165, 166, 167, 168, 169, 170, 171, 172, 173, 174, 175, 176, 177, 178, 179, 180, 181, 182, 183, 184, 185, 186, 187, 188, 189, 190, 191, 192, 193, 194, 195, 196, 197, 198, 199, 200, 201, 202, 203, 204, 205, 206, 207, 208, 209], [0.9891, 0.9846, 0.9883, 1.0, 1.0, 0.9828, 0.9847, 0.9842, 0.0, 0.0, 0.0, 0.0, 0.9969, 0.9837, 0.9868, 0.9845, 0.9858, 0.9914, 0.9865, 0.9887, 0.9837, 0.9924, 0.9946, 1.0, 0.09188, 0.0, 0.0, 0.0, 0.0, 0.0, 0.0, 0.0, 0.0, 0.0, 0.0, 0.0, 0.04631, 0.01205, 0.0, 0.0, 0.0, 0.0, 0.0, 0.9863, 0.0, 0.9837, 0.9851, 0.9891, 0.9879, 0.0, 1.0, 0.9833, 0.9857, 0.9846, 0.9845, 0.9871, 0.9856, 0.9885, 0.9835, 0.9962, 0.9918, 1.0, 0.0, 0.0, 0.0, 0.0, 0.0, 0.0, 0.0, 0.0, 0.0, 0.0, 0.0, 0.02316, 0.9832, 0.9841, 0.988, 0.9843, 0.987, 0.9957, 0.9874, 0.9889, 0.9839, 0.9886, 0.9973, 1.0, 0.0, 0.0, 0.0, 0.0, 0.0, 0.0, 0.0, 0.0, 0.0, 0.0, 0.0, 0.0, 0.0, 0.03562, 0.0, 0.0, 0.0, 0.0, 0.0, 0.0, 0.01883, 0.0, 0.0, 0.0, 0.0, 0.0, 0.0, 0.0, 0.0, 0.0, 0.0, 0.0, 0.0, 0.0, 0.0, 0.0, 0.0, 0.9851, 0.9875, 0.9866, 0.986, 0.04613, 0.04575, 0.0, 0.02297, 0.9844, 0.9858, 0.9854, 0.9848, 0.9864, 0.9918, 0.9903, 0.988, 0.9857, 0.9902, 0.9862, 0.9897, 0.0, 0.0, 0.0, 0.0, 0.0, 0.0, 0.0, 0.9929, 0.9874, 0.985, 0.9899, 0.9938, 0.9868, 0.9852, 0.9864, 0.9845, 0.02288, 0.0, 0.06919, 0.9872, 0.9877, 0.9854, 0.0, 0.0, 0.0, 0.0, 0.0, 0.1553, 0.0, 0.0, 0.0, 0.0, 0.0, 0.0, 0.0, 0.0, 0.0, 0.0, 0.0, 0.0, 0.0, 0.02314, 0.0, 0.0, 0.0, 0.0, 0.9848, 0.02306, 0.9844, 0.9861, 0.9864, 0.0]): _vg.add([_i], _w, 'REPLACE')
_vg = ob_cube.vertex_groups.new(name='Bone.001')
for _i, _w in zip([0, 1, 2, 3, 4, 5, 6, 7, 8, 9, 10, 11, 12, 13, 14, 15, 29, 32, 33, 34, 35, 44, 47, 48, 50, 71, 74, 75, 76, 77, 99, 102, 103, 104, 105, 114, 115, 116, 117, 126, 127, 128, 129, 130, 131, 132, 133, 134, 135, 136, 137, 180, 181, 182, 183, 184, 185, 186, 187, 188, 195, 196, 197, 198, 201, 202, 203], [0.0, 0.0, 0.0, 0.0, 0.0, 0.0, 0.0, 0.0, 0.0, 0.0, 0.0, 0.0, 0.0, 0.0, 0.0, 0.0, 0.02654, 1.0, 1.0, 1.0, 1.0, 0.9998, 1.0, 0.9914, 0.9637, 0.02633, 1.0, 1.0, 1.0, 1.0, 0.1554, 1.0, 1.0, 1.0, 1.0, 0.996, 0.9997, 0.9991, 0.9859, 1.0, 1.0, 1.0, 1.0, 0.9916, 1.0, 0.9979, 0.9551, 1.0, 1.0, 0.9997, 0.988, 0.9904, 0.9999, 1.0, 0.9986, 0.952, 0.9851, 1.0, 1.0, 0.9842, 0.9987, 0.9971, 0.975, 0.9971, 1.0, 0.9999, 0.9977]): _vg.add([_i], _w, 'REPLACE')
_vg = ob_cube.vertex_groups.new(name='Bone.002')
for _i, _w in zip([8, 9, 10, 11, 12, 13, 14, 15, 28, 29, 30, 31, 32, 33, 34, 35, 36, 37, 38, 39, 40, 41, 42, 43, 44, 45, 46, 47, 48, 49, 50, 52, 57, 70, 71, 72, 73, 74, 75, 76, 77, 78, 79, 80, 81, 82, 83, 84, 85, 98, 99, 100, 101, 102, 103, 104, 105, 106, 107, 108, 109, 110, 111, 112, 113, 114, 115, 116, 117, 118, 119, 120, 121, 122, 123, 124, 125, 126, 127, 128, 129, 130, 131, 132, 133, 134, 135, 136, 137, 142, 143, 144, 145, 158, 159, 160, 161, 162, 163, 164, 174, 175, 176, 180, 181, 182, 183, 184, 185, 186, 187, 188, 189, 190, 191, 192, 193, 194, 195, 196, 197, 198, 199, 200, 201, 202, 203, 205, 209], [0.08493, 0.08513, 0.08391, 0.0861, 1.0, 1.0, 1.0, 1.0, 0.08503, 0.08442, 0.08561, 0.085, 0.04246, 0.04256, 0.04305, 0.04195, 1.0, 1.0, 1.0, 1.0, 1.0, 1.0, 1.0, 1.0, 0.04251, 1.0, 1.0, 0.04221, 0.04281, 1.0, 0.0425, 1.0, 1.0, 0.08508, 0.08467, 0.08586, 0.08446, 0.06369, 0.02128, 0.02153, 0.06293, 1.0, 1.0, 1.0, 1.0, 1.0, 1.0, 1.0, 1.0, 0.08498, 0.08416, 0.08537, 0.08555, 0.02123, 0.06385, 0.06458, 0.02098, 1.0, 1.0, 1.0, 1.0, 1.0, 1.0, 1.0, 1.0, 0.04254, 0.04249, 0.02126, 0.06377, 1.0, 1.0, 1.0, 1.0, 1.0, 1.0, 1.0, 1.0, 0.04234, 0.04208, 0.0211, 0.06331, 0.04293, 0.04269, 0.0214, 0.06421, 0.04223, 0.04278, 0.02125, 0.06375, 1.0, 1.0, 1.0, 1.0, 1.0, 1.0, 1.0, 1.0, 1.0, 1.0, 1.0, 1.0, 1.0, 1.0, 0.06416, 0.02139, 0.02111, 0.06403, 0.02134, 0.02146, 0.06312, 0.02104, 0.02117, 1.0, 1.0, 1.0, 1.0, 1.0, 1.0, 0.06373, 0.02124, 0.02127, 0.06381, 1.0, 1.0, 0.0635, 0.06439, 0.06334, 1.0, 0.9983]): _vg.add([_i], _w, 'REPLACE')
_m = ob_cube.modifiers.new('Armature', 'ARMATURE')
_m.object = ob_armature
ob_armature.location = (0.0, 0.0, 0.0)
ob_armature.show_in_front = True

# ---- collection membership
col_collection.objects.link(ob_cube)
col_collection.objects.link(ob_armature)

# ---- scene / render settings (as saved in the file)
scene.frame_start = 1; scene.frame_end = 48; scene.frame_set(48)
scene.render.engine = 'BLENDER_EEVEE_NEXT'
bpy.context.view_layer.update()

# ---- added for rendering (the .blend has no active camera and no usable light): camera, sun
cam_auto = bpy.data.cameras.new('AutoCamera')
cam_auto.lens = 50.0
cam_auto.sensor_width = 36.0
cam_auto.clip_end = 1000.0
ob_auto_camera = bpy.data.objects.new('AutoCamera', cam_auto)
scene.collection.objects.link(ob_auto_camera)
ob_auto_camera.location = (6.12556, -7.35067, 7.86553)
ob_auto_camera.rotation_euler = (1.09748, -7.21219e-08, 0.694738)
scene.camera = ob_auto_camera
light_auto_sun = bpy.data.lights.new('AutoSun', 'SUN')
light_auto_sun.energy = 3.0
light_auto_sun.angle = 0.0523599
ob_auto_sun = bpy.data.objects.new('AutoSun', light_auto_sun)
scene.collection.objects.link(ob_auto_sun)
ob_auto_sun.rotation_euler = (0.872665, 0.174533, 0.523599)
bpy.context.view_layer.update()
